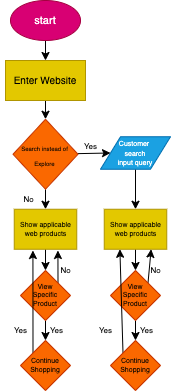

The diagram above was exported from draw.io. Its source (the exported page's mxGraphModel, read from the mxfile embedded in the PNG):
<mxGraphModel dx="314" dy="616" grid="1" gridSize="10" guides="1" tooltips="1" connect="1" arrows="1" fold="1" page="1" pageScale="1" pageWidth="850" pageHeight="1100" math="0" shadow="0">
  <root>
    <mxCell id="0" />
    <mxCell id="1" parent="0" />
    <mxCell id="4" style="edgeStyle=none;html=1;" edge="1" parent="1" source="2" target="3">
      <mxGeometry relative="1" as="geometry" />
    </mxCell>
    <mxCell id="2" value="&lt;font style=&quot;font-size: 11px;&quot;&gt;start&lt;/font&gt;" style="ellipse;whiteSpace=wrap;html=1;fillColor=#d80073;fontColor=#ffffff;strokeColor=#A50040;" vertex="1" parent="1">
      <mxGeometry x="10" width="70" height="40" as="geometry" />
    </mxCell>
    <mxCell id="6" style="edgeStyle=none;html=1;entryX=0.5;entryY=0;entryDx=0;entryDy=0;" edge="1" parent="1" source="3" target="5">
      <mxGeometry relative="1" as="geometry" />
    </mxCell>
    <mxCell id="3" value="&lt;font style=&quot;font-size: 10px;&quot;&gt;Enter Website&lt;/font&gt;" style="rounded=0;whiteSpace=wrap;html=1;fillColor=#e3c800;strokeColor=#B09500;fontColor=#000000;" vertex="1" parent="1">
      <mxGeometry x="5" y="60" width="80" height="40" as="geometry" />
    </mxCell>
    <mxCell id="8" style="edgeStyle=none;html=1;fontSize=6;entryX=0;entryY=0.5;entryDx=0;entryDy=0;" edge="1" parent="1" source="5" target="12">
      <mxGeometry relative="1" as="geometry">
        <mxPoint x="109.99999999999994" y="185" as="targetPoint" />
      </mxGeometry>
    </mxCell>
    <mxCell id="18" style="edgeStyle=none;html=1;fontSize=7;" edge="1" parent="1" source="5" target="13">
      <mxGeometry relative="1" as="geometry" />
    </mxCell>
    <mxCell id="5" value="&lt;font style=&quot;font-size: 6px;&quot;&gt;Search instead of Explore&lt;/font&gt;" style="rhombus;whiteSpace=wrap;html=1;fillColor=#fa6800;fontColor=#000000;strokeColor=#C73500;" vertex="1" parent="1">
      <mxGeometry x="12.5" y="118.75" width="65" height="70" as="geometry" />
    </mxCell>
    <mxCell id="9" value="&lt;font style=&quot;font-size: 8px;&quot;&gt;Yes&lt;/font&gt;" style="text;html=1;align=center;verticalAlign=middle;resizable=0;points=[];autosize=1;strokeColor=none;fillColor=none;fontSize=6;" vertex="1" parent="1">
      <mxGeometry x="70" y="136.25" width="40" height="20" as="geometry" />
    </mxCell>
    <mxCell id="11" value="No" style="text;html=1;align=center;verticalAlign=middle;resizable=0;points=[];autosize=1;strokeColor=none;fillColor=none;fontSize=8;" vertex="1" parent="1">
      <mxGeometry x="12.5" y="188.75" width="30" height="20" as="geometry" />
    </mxCell>
    <mxCell id="21" style="edgeStyle=none;html=1;fontSize=7;" edge="1" parent="1" source="12" target="20">
      <mxGeometry relative="1" as="geometry" />
    </mxCell>
    <mxCell id="12" value="&lt;font style=&quot;font-size: 7px;&quot;&gt;Customer&amp;nbsp;&lt;br&gt;search&lt;br&gt;input query&lt;/font&gt;" style="shape=parallelogram;perimeter=parallelogramPerimeter;whiteSpace=wrap;html=1;fixedSize=1;fontSize=8;fillColor=#1ba1e2;fontColor=#ffffff;strokeColor=#006EAF;" vertex="1" parent="1">
      <mxGeometry x="100" y="136.25" width="70" height="32.5" as="geometry" />
    </mxCell>
    <mxCell id="16" style="edgeStyle=none;html=1;entryX=0.5;entryY=0;entryDx=0;entryDy=0;fontSize=7;" edge="1" parent="1" source="13">
      <mxGeometry relative="1" as="geometry">
        <mxPoint x="45" y="270" as="targetPoint" />
      </mxGeometry>
    </mxCell>
    <mxCell id="13" value="Show applicable web products" style="rounded=0;whiteSpace=wrap;html=1;fontSize=7;fillColor=#e3c800;strokeColor=#B09500;fontColor=#000000;" vertex="1" parent="1">
      <mxGeometry x="13.75" y="208.75" width="62.5" height="40" as="geometry" />
    </mxCell>
    <mxCell id="24" style="edgeStyle=none;html=1;fontSize=7;" edge="1" parent="1" source="20" target="23">
      <mxGeometry relative="1" as="geometry" />
    </mxCell>
    <mxCell id="20" value="Show applicable web products" style="rounded=0;whiteSpace=wrap;html=1;fontSize=7;fillColor=#e3c800;strokeColor=#B09500;fontColor=#000000;" vertex="1" parent="1">
      <mxGeometry x="103.75" y="208.75" width="62.5" height="40" as="geometry" />
    </mxCell>
    <mxCell id="34" style="edgeStyle=none;html=1;exitX=1;exitY=0;exitDx=0;exitDy=0;entryX=0.75;entryY=1;entryDx=0;entryDy=0;fontSize=7;" edge="1" parent="1" source="23" target="20">
      <mxGeometry relative="1" as="geometry" />
    </mxCell>
    <mxCell id="46" style="edgeStyle=none;html=1;exitX=0.5;exitY=1;exitDx=0;exitDy=0;entryX=0.5;entryY=0;entryDx=0;entryDy=0;fontSize=7;" edge="1" parent="1" source="23" target="41">
      <mxGeometry relative="1" as="geometry" />
    </mxCell>
    <mxCell id="23" value="View&lt;br&gt;Specific Product" style="rhombus;whiteSpace=wrap;html=1;fontSize=7;fillColor=#fa6800;fontColor=#000000;strokeColor=#C73500;" vertex="1" parent="1">
      <mxGeometry x="110" y="270" width="50" height="50" as="geometry" />
    </mxCell>
    <mxCell id="32" style="edgeStyle=none;html=1;exitX=1;exitY=0;exitDx=0;exitDy=0;fontSize=7;" edge="1" parent="1" source="26">
      <mxGeometry relative="1" as="geometry">
        <mxPoint x="57.428571428571445" y="250" as="targetPoint" />
      </mxGeometry>
    </mxCell>
    <mxCell id="38" style="edgeStyle=none;html=1;exitX=0.5;exitY=1;exitDx=0;exitDy=0;entryX=0.5;entryY=0;entryDx=0;entryDy=0;fontSize=7;" edge="1" parent="1" source="26">
      <mxGeometry relative="1" as="geometry">
        <mxPoint x="45" y="340" as="targetPoint" />
      </mxGeometry>
    </mxCell>
    <mxCell id="26" value="View&lt;br&gt;Specific Product" style="rhombus;whiteSpace=wrap;html=1;fontSize=7;fillColor=#fa6800;fontColor=#000000;strokeColor=#C73500;" vertex="1" parent="1">
      <mxGeometry x="20" y="270" width="50" height="50" as="geometry" />
    </mxCell>
    <mxCell id="36" value="No" style="text;html=1;align=center;verticalAlign=middle;resizable=0;points=[];autosize=1;strokeColor=none;fillColor=none;fontSize=8;" vertex="1" parent="1">
      <mxGeometry x="50" y="260" width="30" height="20" as="geometry" />
    </mxCell>
    <mxCell id="37" value="No" style="text;html=1;align=center;verticalAlign=middle;resizable=0;points=[];autosize=1;strokeColor=none;fillColor=none;fontSize=8;" vertex="1" parent="1">
      <mxGeometry x="140" y="260" width="30" height="20" as="geometry" />
    </mxCell>
    <mxCell id="40" style="edgeStyle=none;html=1;exitX=0;exitY=0;exitDx=0;exitDy=0;fontSize=7;" edge="1" parent="1" source="39">
      <mxGeometry relative="1" as="geometry">
        <mxPoint x="32.428571428571445" y="250" as="targetPoint" />
      </mxGeometry>
    </mxCell>
    <mxCell id="39" value="Continue Shopping" style="rhombus;whiteSpace=wrap;html=1;fontSize=7;fillColor=#fa6800;fontColor=#000000;strokeColor=#C73500;" vertex="1" parent="1">
      <mxGeometry x="20" y="340" width="50" height="50" as="geometry" />
    </mxCell>
    <mxCell id="42" style="edgeStyle=none;html=1;exitX=0;exitY=0;exitDx=0;exitDy=0;entryX=0.25;entryY=1;entryDx=0;entryDy=0;fontSize=7;" edge="1" parent="1" source="41" target="20">
      <mxGeometry relative="1" as="geometry" />
    </mxCell>
    <mxCell id="41" value="Continue Shopping" style="rhombus;whiteSpace=wrap;html=1;fontSize=7;fillColor=#fa6800;fontColor=#000000;strokeColor=#C73500;" vertex="1" parent="1">
      <mxGeometry x="110" y="340" width="50" height="50" as="geometry" />
    </mxCell>
    <mxCell id="43" value="&lt;font style=&quot;font-size: 8px;&quot;&gt;Yes&lt;/font&gt;" style="text;html=1;align=center;verticalAlign=middle;resizable=0;points=[];autosize=1;strokeColor=none;fillColor=none;fontSize=6;" vertex="1" parent="1">
      <mxGeometry y="320" width="40" height="20" as="geometry" />
    </mxCell>
    <mxCell id="44" value="&lt;font style=&quot;font-size: 8px;&quot;&gt;Yes&lt;/font&gt;" style="text;html=1;align=center;verticalAlign=middle;resizable=0;points=[];autosize=1;strokeColor=none;fillColor=none;fontSize=6;" vertex="1" parent="1">
      <mxGeometry x="85" y="320" width="40" height="20" as="geometry" />
    </mxCell>
    <mxCell id="45" value="&lt;font style=&quot;font-size: 8px;&quot;&gt;Yes&lt;/font&gt;" style="text;html=1;align=center;verticalAlign=middle;resizable=0;points=[];autosize=1;strokeColor=none;fillColor=none;fontSize=6;" vertex="1" parent="1">
      <mxGeometry x="36.25" y="320" width="40" height="20" as="geometry" />
    </mxCell>
    <mxCell id="47" value="&lt;font style=&quot;font-size: 8px;&quot;&gt;Yes&lt;/font&gt;" style="text;html=1;align=center;verticalAlign=middle;resizable=0;points=[];autosize=1;strokeColor=none;fillColor=none;fontSize=6;" vertex="1" parent="1">
      <mxGeometry x="126.25" y="320" width="40" height="20" as="geometry" />
    </mxCell>
  </root>
</mxGraphModel>